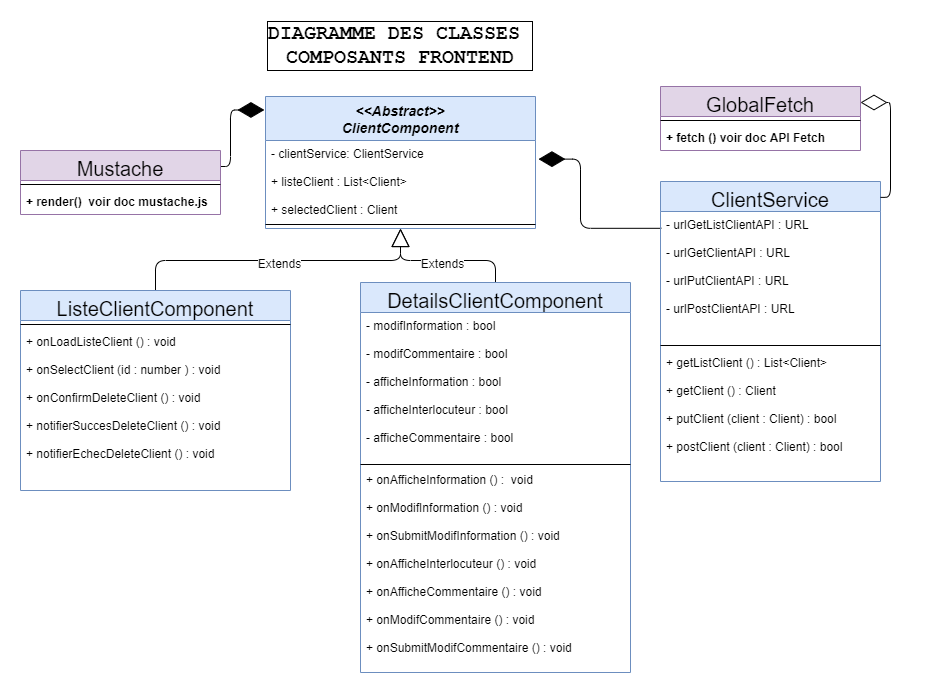

The diagram above was exported from draw.io. Its source (the exported page's mxGraphModel, read from the mxfile embedded in the PNG):
<mxGraphModel dx="937" dy="533" grid="1" gridSize="10" guides="1" tooltips="1" connect="1" arrows="1" fold="1" page="1" pageScale="1" pageWidth="827" pageHeight="1169" math="0" shadow="0">
  <root>
    <mxCell id="lJ-CPoGEebfO4Qpn055h-0" />
    <mxCell id="lJ-CPoGEebfO4Qpn055h-1" parent="lJ-CPoGEebfO4Qpn055h-0" />
    <mxCell id="egUZVe3zrY5lj03nEG-F-0" value="DIAGRAMME DES CLASSES&amp;nbsp;&lt;br&gt;COMPOSANTS FRONTEND" style="text;html=1;align=center;verticalAlign=middle;whiteSpace=wrap;rounded=0;fontStyle=1;fontSize=20;fontFamily=Courier New;labelBorderColor=#000000;spacingTop=0;spacing=0;" vertex="1" parent="lJ-CPoGEebfO4Qpn055h-1">
      <mxGeometry x="230" y="20" width="400" height="50" as="geometry" />
    </mxCell>
    <mxCell id="6BArapDaOOJxpSv_0wi7-16" value="&lt;font style=&quot;font-size: 12px&quot;&gt;Extends&lt;/font&gt;" style="endArrow=block;endSize=16;endFill=0;html=1;fontFamily=Helvetica;fontSize=20;edgeStyle=orthogonalEdgeStyle;exitX=0.5;exitY=0;exitDx=0;exitDy=0;entryX=0.5;entryY=1;entryDx=0;entryDy=0;" edge="1" parent="lJ-CPoGEebfO4Qpn055h-1" source="6BArapDaOOJxpSv_0wi7-0" target="6BArapDaOOJxpSv_0wi7-12">
      <mxGeometry width="160" relative="1" as="geometry">
        <mxPoint x="170" y="270" as="sourcePoint" />
        <mxPoint x="414" y="200" as="targetPoint" />
        <Array as="points">
          <mxPoint x="185" y="260" />
          <mxPoint x="430" y="260" />
        </Array>
      </mxGeometry>
    </mxCell>
    <mxCell id="6BArapDaOOJxpSv_0wi7-17" value="&lt;font style=&quot;font-size: 12px&quot;&gt;Extends&lt;/font&gt;" style="endArrow=block;endSize=16;endFill=0;html=1;fontFamily=Helvetica;fontSize=20;edgeStyle=orthogonalEdgeStyle;exitX=0.5;exitY=0;exitDx=0;exitDy=0;entryX=0.5;entryY=1;entryDx=0;entryDy=0;" edge="1" parent="lJ-CPoGEebfO4Qpn055h-1" source="6BArapDaOOJxpSv_0wi7-4" target="6BArapDaOOJxpSv_0wi7-12">
      <mxGeometry width="160" relative="1" as="geometry">
        <mxPoint x="510" y="270" as="sourcePoint" />
        <mxPoint x="414" y="198" as="targetPoint" />
        <Array as="points">
          <mxPoint x="525" y="260" />
          <mxPoint x="430" y="260" />
        </Array>
      </mxGeometry>
    </mxCell>
    <mxCell id="6BArapDaOOJxpSv_0wi7-29" value="" style="endArrow=diamondThin;endFill=1;endSize=24;html=1;fontFamily=Helvetica;fontSize=20;entryX=-0.004;entryY=0.102;entryDx=0;entryDy=0;entryPerimeter=0;edgeStyle=orthogonalEdgeStyle;exitX=1;exitY=0.25;exitDx=0;exitDy=0;" edge="1" parent="lJ-CPoGEebfO4Qpn055h-1" source="6BArapDaOOJxpSv_0wi7-24" target="6BArapDaOOJxpSv_0wi7-12">
      <mxGeometry width="160" relative="1" as="geometry">
        <mxPoint x="100" y="90" as="sourcePoint" />
        <mxPoint x="260" y="90" as="targetPoint" />
        <Array as="points">
          <mxPoint x="260" y="166" />
          <mxPoint x="260" y="110" />
        </Array>
      </mxGeometry>
    </mxCell>
    <mxCell id="6BArapDaOOJxpSv_0wi7-30" value="" style="endArrow=diamondThin;endFill=1;endSize=24;html=1;fontFamily=Helvetica;fontSize=20;edgeStyle=orthogonalEdgeStyle;exitX=0.004;exitY=0.156;exitDx=0;exitDy=0;exitPerimeter=0;entryX=1.011;entryY=0.233;entryDx=0;entryDy=0;entryPerimeter=0;" edge="1" parent="lJ-CPoGEebfO4Qpn055h-1" source="6BArapDaOOJxpSv_0wi7-8" target="6BArapDaOOJxpSv_0wi7-13">
      <mxGeometry width="160" relative="1" as="geometry">
        <mxPoint x="210" y="216" as="sourcePoint" />
        <mxPoint x="550" y="160" as="targetPoint" />
        <Array as="points">
          <mxPoint x="610" y="228" />
          <mxPoint x="610" y="159" />
        </Array>
      </mxGeometry>
    </mxCell>
    <mxCell id="6BArapDaOOJxpSv_0wi7-8" value="ClientService" style="swimlane;fontStyle=0;align=center;verticalAlign=top;childLayout=stackLayout;horizontal=1;startSize=30;horizontalStack=0;resizeParent=1;resizeParentMax=0;resizeLast=0;collapsible=1;marginBottom=0;fontFamily=Helvetica;fontSize=20;fillColor=#dae8fc;strokeColor=#6c8ebf;" vertex="1" parent="lJ-CPoGEebfO4Qpn055h-1">
      <mxGeometry x="690" y="181" width="220" height="300" as="geometry" />
    </mxCell>
    <mxCell id="6BArapDaOOJxpSv_0wi7-9" value="- urlGetListClientAPI : URL&#10;&#10;- urlGetClientAPI : URL&#10;&#10;- urlPutClientAPI : URL&#10;&#10;- urlPostClientAPI : URL" style="text;strokeColor=none;fillColor=none;align=left;verticalAlign=top;spacingLeft=4;spacingRight=4;overflow=hidden;rotatable=0;points=[[0,0.5],[1,0.5]];portConstraint=eastwest;" vertex="1" parent="6BArapDaOOJxpSv_0wi7-8">
      <mxGeometry y="30" width="220" height="130" as="geometry" />
    </mxCell>
    <mxCell id="6BArapDaOOJxpSv_0wi7-10" value="" style="line;strokeWidth=1;fillColor=none;align=left;verticalAlign=middle;spacingTop=-1;spacingLeft=3;spacingRight=3;rotatable=0;labelPosition=right;points=[];portConstraint=eastwest;" vertex="1" parent="6BArapDaOOJxpSv_0wi7-8">
      <mxGeometry y="160" width="220" height="8" as="geometry" />
    </mxCell>
    <mxCell id="6BArapDaOOJxpSv_0wi7-11" value="+ getListClient () : List&lt;Client&gt;&#10;&#10;+ getClient () : Client&#10;&#10;+ putClient (client : Client) : bool&#10;&#10;+ postClient (client : Client) : bool" style="text;strokeColor=none;fillColor=none;align=left;verticalAlign=top;spacingLeft=4;spacingRight=4;overflow=hidden;rotatable=0;points=[[0,0.5],[1,0.5]];portConstraint=eastwest;" vertex="1" parent="6BArapDaOOJxpSv_0wi7-8">
      <mxGeometry y="168" width="220" height="132" as="geometry" />
    </mxCell>
    <mxCell id="6BArapDaOOJxpSv_0wi7-4" value="DetailsClientComponent" style="swimlane;fontStyle=0;align=center;verticalAlign=top;childLayout=stackLayout;horizontal=1;startSize=30;horizontalStack=0;resizeParent=1;resizeParentMax=0;resizeLast=0;collapsible=1;marginBottom=0;fontFamily=Helvetica;fontSize=20;fillColor=#dae8fc;strokeColor=#6c8ebf;" vertex="1" parent="lJ-CPoGEebfO4Qpn055h-1">
      <mxGeometry x="390" y="282" width="270" height="390" as="geometry" />
    </mxCell>
    <mxCell id="0kGOtzSUcd63CzgPBhmG-5" value="- modifInformation : bool&#10;&#10;- modifCommentaire : bool&#10;&#10;- afficheInformation : bool&#10;&#10;- afficheInterlocuteur : bool&#10;&#10;- afficheCommentaire : bool" style="text;strokeColor=none;fillColor=none;align=left;verticalAlign=top;spacingLeft=4;spacingRight=4;overflow=hidden;rotatable=0;points=[[0,0.5],[1,0.5]];portConstraint=eastwest;" vertex="1" parent="6BArapDaOOJxpSv_0wi7-4">
      <mxGeometry y="30" width="270" height="150" as="geometry" />
    </mxCell>
    <mxCell id="6BArapDaOOJxpSv_0wi7-6" value="" style="line;strokeWidth=1;fillColor=none;align=left;verticalAlign=middle;spacingTop=-1;spacingLeft=3;spacingRight=3;rotatable=0;labelPosition=right;points=[];portConstraint=eastwest;" vertex="1" parent="6BArapDaOOJxpSv_0wi7-4">
      <mxGeometry y="180" width="270" height="4" as="geometry" />
    </mxCell>
    <mxCell id="6BArapDaOOJxpSv_0wi7-5" value="+ onAfficheInformation () :  void&#10;&#10;+ onModifInformation () : void&#10;&#10;+ onSubmitModifInformation () : void&#10;&#10;+ onAfficheInterlocuteur () : void&#10;&#10;+ onAfficheCommentaire () : void&#10;&#10;+ onModifCommentaire () : void&#10;&#10;+ onSubmitModifCommentaire () : void" style="text;strokeColor=none;fillColor=none;align=left;verticalAlign=top;spacingLeft=4;spacingRight=4;overflow=hidden;rotatable=0;points=[[0,0.5],[1,0.5]];portConstraint=eastwest;" vertex="1" parent="6BArapDaOOJxpSv_0wi7-4">
      <mxGeometry y="184" width="270" height="206" as="geometry" />
    </mxCell>
    <mxCell id="0kGOtzSUcd63CzgPBhmG-11" value="" style="endArrow=diamondThin;endFill=0;endSize=24;html=1;fontFamily=Helvetica;fontSize=20;entryX=1;entryY=0.25;entryDx=0;entryDy=0;edgeStyle=orthogonalEdgeStyle;exitX=1;exitY=0.053;exitDx=0;exitDy=0;exitPerimeter=0;" edge="1" parent="lJ-CPoGEebfO4Qpn055h-1" source="6BArapDaOOJxpSv_0wi7-8" target="0kGOtzSUcd63CzgPBhmG-8">
      <mxGeometry width="160" relative="1" as="geometry">
        <mxPoint x="950" y="210" as="sourcePoint" />
        <mxPoint x="1110" y="210" as="targetPoint" />
        <Array as="points">
          <mxPoint x="920" y="197" />
          <mxPoint x="920" y="102" />
        </Array>
      </mxGeometry>
    </mxCell>
    <mxCell id="6BArapDaOOJxpSv_0wi7-12" value="&lt;&lt;Abstract&gt;&gt;&#10;ClientComponent" style="swimlane;fontStyle=3;align=center;verticalAlign=top;childLayout=stackLayout;horizontal=1;startSize=44;horizontalStack=0;resizeParent=1;resizeParentMax=0;resizeLast=0;collapsible=1;marginBottom=0;fontFamily=Helvetica;fontSize=14;fillColor=#dae8fc;strokeColor=#6c8ebf;" vertex="1" parent="lJ-CPoGEebfO4Qpn055h-1">
      <mxGeometry x="295" y="96" width="270" height="132" as="geometry" />
    </mxCell>
    <mxCell id="6BArapDaOOJxpSv_0wi7-13" value="- clientService: ClientService&#10;&#10;+ listeClient : List&lt;Client&gt;&#10;&#10;+ selectedClient : Client " style="text;strokeColor=none;fillColor=none;align=left;verticalAlign=top;spacingLeft=4;spacingRight=4;overflow=hidden;rotatable=0;points=[[0,0.5],[1,0.5]];portConstraint=eastwest;" vertex="1" parent="6BArapDaOOJxpSv_0wi7-12">
      <mxGeometry y="44" width="270" height="80" as="geometry" />
    </mxCell>
    <mxCell id="6BArapDaOOJxpSv_0wi7-14" value="" style="line;strokeWidth=1;fillColor=none;align=left;verticalAlign=middle;spacingTop=-1;spacingLeft=3;spacingRight=3;rotatable=0;labelPosition=right;points=[];portConstraint=eastwest;" vertex="1" parent="6BArapDaOOJxpSv_0wi7-12">
      <mxGeometry y="124" width="270" height="8" as="geometry" />
    </mxCell>
    <mxCell id="6BArapDaOOJxpSv_0wi7-24" value="Mustache" style="swimlane;fontStyle=0;align=center;verticalAlign=top;childLayout=stackLayout;horizontal=1;startSize=30;horizontalStack=0;resizeParent=1;resizeParentMax=0;resizeLast=0;collapsible=1;marginBottom=0;fontFamily=Helvetica;fontSize=20;fillColor=#e1d5e7;strokeColor=#9673a6;" vertex="1" parent="lJ-CPoGEebfO4Qpn055h-1">
      <mxGeometry x="50" y="150" width="200" height="64" as="geometry" />
    </mxCell>
    <mxCell id="6BArapDaOOJxpSv_0wi7-26" value="" style="line;strokeWidth=1;fillColor=none;align=left;verticalAlign=middle;spacingTop=-1;spacingLeft=3;spacingRight=3;rotatable=0;labelPosition=right;points=[];portConstraint=eastwest;" vertex="1" parent="6BArapDaOOJxpSv_0wi7-24">
      <mxGeometry y="30" width="200" height="8" as="geometry" />
    </mxCell>
    <mxCell id="6BArapDaOOJxpSv_0wi7-27" value="+ render()  voir doc mustache.js" style="text;strokeColor=none;fillColor=none;align=left;verticalAlign=top;spacingLeft=4;spacingRight=4;overflow=hidden;rotatable=0;points=[[0,0.5],[1,0.5]];portConstraint=eastwest;fontStyle=1" vertex="1" parent="6BArapDaOOJxpSv_0wi7-24">
      <mxGeometry y="38" width="200" height="26" as="geometry" />
    </mxCell>
    <mxCell id="0kGOtzSUcd63CzgPBhmG-8" value="GlobalFetch" style="swimlane;fontStyle=0;align=center;verticalAlign=top;childLayout=stackLayout;horizontal=1;startSize=30;horizontalStack=0;resizeParent=1;resizeParentMax=0;resizeLast=0;collapsible=1;marginBottom=0;fontFamily=Helvetica;fontSize=20;fillColor=#e1d5e7;strokeColor=#9673a6;" vertex="1" parent="lJ-CPoGEebfO4Qpn055h-1">
      <mxGeometry x="690" y="86" width="200" height="64" as="geometry" />
    </mxCell>
    <mxCell id="0kGOtzSUcd63CzgPBhmG-9" value="" style="line;strokeWidth=1;fillColor=none;align=left;verticalAlign=middle;spacingTop=-1;spacingLeft=3;spacingRight=3;rotatable=0;labelPosition=right;points=[];portConstraint=eastwest;" vertex="1" parent="0kGOtzSUcd63CzgPBhmG-8">
      <mxGeometry y="30" width="200" height="8" as="geometry" />
    </mxCell>
    <mxCell id="0kGOtzSUcd63CzgPBhmG-10" value="+ fetch () voir doc API Fetch" style="text;strokeColor=none;fillColor=none;align=left;verticalAlign=top;spacingLeft=4;spacingRight=4;overflow=hidden;rotatable=0;points=[[0,0.5],[1,0.5]];portConstraint=eastwest;fontStyle=1" vertex="1" parent="0kGOtzSUcd63CzgPBhmG-8">
      <mxGeometry y="38" width="200" height="26" as="geometry" />
    </mxCell>
    <mxCell id="6BArapDaOOJxpSv_0wi7-0" value="ListeClientComponent" style="swimlane;fontStyle=0;align=center;verticalAlign=top;childLayout=stackLayout;horizontal=1;startSize=30;horizontalStack=0;resizeParent=1;resizeParentMax=0;resizeLast=0;collapsible=1;marginBottom=0;fontFamily=Helvetica;fontSize=20;fillColor=#dae8fc;strokeColor=#6c8ebf;" vertex="1" parent="lJ-CPoGEebfO4Qpn055h-1">
      <mxGeometry x="50" y="290" width="270" height="200" as="geometry" />
    </mxCell>
    <mxCell id="6BArapDaOOJxpSv_0wi7-2" value="" style="line;strokeWidth=1;fillColor=none;align=left;verticalAlign=middle;spacingTop=-1;spacingLeft=3;spacingRight=3;rotatable=0;labelPosition=right;points=[];portConstraint=eastwest;" vertex="1" parent="6BArapDaOOJxpSv_0wi7-0">
      <mxGeometry y="30" width="270" height="8" as="geometry" />
    </mxCell>
    <mxCell id="6BArapDaOOJxpSv_0wi7-3" value="+ onLoadListeClient () : void&#10;&#10;+ onSelectClient (id : number ) : void&#10;&#10;+ onConfirmDeleteClient () : void&#10; &#10;+ notifierSuccesDeleteClient () : void&#10;&#10;+ notifierEchecDeleteClient () : void" style="text;strokeColor=none;fillColor=none;align=left;verticalAlign=top;spacingLeft=4;spacingRight=4;overflow=hidden;rotatable=0;points=[[0,0.5],[1,0.5]];portConstraint=eastwest;" vertex="1" parent="6BArapDaOOJxpSv_0wi7-0">
      <mxGeometry y="38" width="270" height="162" as="geometry" />
    </mxCell>
  </root>
</mxGraphModel>